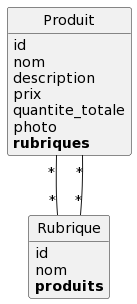

The diagram above was rendered by PlantUML. Its source (embedded in the PNG):
@startuml
class Produit {
	id
	nom
	description
	prix
	quantite_totale
	photo
	**rubriques**
}

class Rubrique {
	id
	nom
	**produits**
}

Produit "*"--"*" Rubrique
Rubrique "*"--"*" Produit


hide methods
hide circle
@enduml